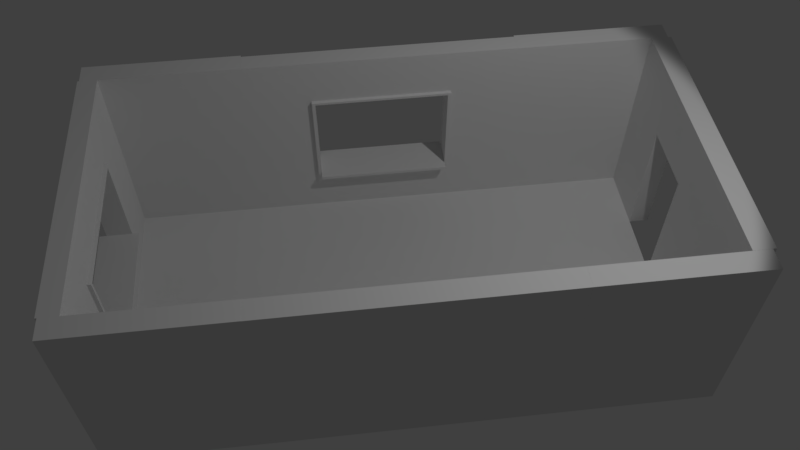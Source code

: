 # Source: House_Test.blend  (saved by Blender 2.78.0; exported with 4.5.12 LTS)
import bpy
from mathutils import Matrix  # noqa: F401  (used for matrix-valued properties, if any)

bpy.ops.wm.read_factory_settings(use_empty=True)
scene = bpy.context.scene
scene.name = 'Scene'

# ---- collections
col_collection_1 = bpy.data.collections.new('Collection 1'); scene.collection.children.link(col_collection_1)

# ---- world
world_world = bpy.data.worlds.new('World'); scene.world = world_world
world_world.color = (0.05088, 0.05088, 0.05088)
world_world.use_sun_shadow = False
world_world.sun_shadow_jitter_overblur = 0.0
world_world.cycles.sampling_method = 'MANUAL'

# ---- cameras
cam_camera = bpy.data.cameras.new('Camera')
cam_camera.clip_end = 100.0
cam_camera.lens = 35.0
cam_camera.sensor_width = 32.0
cam_camera.sensor_height = 18.0
cam_camera.ortho_scale = 7.314
cam_camera.dof.focus_distance = 0.0

# ---- lights
light_lamp = bpy.data.lights.new('Lamp', 'SPOT')
light_lamp.transmission_factor = 0.0
light_lamp.cutoff_distance = 30.0
light_lamp.energy = 373.0
light_lamp.shadow_buffer_clip_start = 1.001
light_lamp.shadow_soft_size = 0.1
light_lamp.shadow_maximum_resolution = 0.006
light_lamp.use_absolute_resolution = True
light_lamp.spot_size = 1.309

# ---- meshes
me_cube_000 = bpy.data.meshes.new('Cube.000')
me_cube_000.from_pydata([(0.0, 0.0, 0.0), (0.0, 0.0, 2.0), (0.0, 2.0, 0.0), (0.0, 2.0, 2.0), (2.0, 0.0, 0.0), (2.0, 0.0, 2.0), (2.0, 2.0, 0.0), (2.0, 2.0, 2.0)], [], [(0, 1, 3, 2), (2, 3, 7, 6), (6, 7, 5, 4), (4, 5, 1, 0), (2, 6, 4, 0), (7, 3, 1, 5)])
me_cube_000.use_remesh_preserve_volume = False
me_cube_000.use_remesh_preserve_attributes = False
me_cube_000.use_mirror_vertex_groups = False
me_cube_000.update()
me_plane = bpy.data.meshes.new('Plane')
me_plane.from_pydata([(-1.0, -1.0, 0.0), (1.0, -1.0, 0.0), (-1.0, 1.0, 0.0), (1.0, 1.0, 0.0), (-1.0, 1.0, 0.25), (-1.0, -1.0, 0.25), (1.0, -1.0, 0.25), (1.0, 1.0, 0.25)], [], [(0, 2, 3, 1), (5, 6, 7, 4), (3, 2, 4, 7), (0, 1, 6, 5), (1, 3, 7, 6), (2, 0, 5, 4)])
me_plane.use_remesh_preserve_volume = False
me_plane.use_remesh_preserve_attributes = False
me_plane.use_mirror_vertex_groups = False
me_plane.update()
me_vert_000 = bpy.data.meshes.new('Vert.000')
me_vert_000.from_pydata([(0.0, 0.0, 0.0), (3.0, 0.0, 0.0), (3.0, 4.0, 0.0), (0.0, 4.0, 0.0), (1.5, 0.0, 0.0), (3.0, 2.0, 0.0), (1.5, 4.0, 0.0), (0.0, 2.0, 0.0), (2.25, 0.0, 0.25), (2.25, 0.0, 0.0), (3.0, 3.0, 0.0), (0.75, 4.0, 0.0), (0.0, 1.0, 0.0), (0.75, 0.0, 0.0), (3.0, 1.0, 0.0), (2.25, 4.0, 0.0), (0.0, 3.0, 0.0), (2.25, 2.0, 0.0), (0.75, 3.0, -0.15), (1.5, 1.0, 0.0), (1.5, 3.0, 0.0), (0.75, 3.0, 0.0), (0.75, 1.0, 0.0), (2.25, 1.0, 0.0), (2.25, 3.0, 0.0), (3.0, 0.0, 0.25), (3.0, 3.0, 0.25), (3.0, 4.0, 0.25), (0.75, 4.0, 0.25), (0.0, 4.0, 0.25), (0.0, 1.0, 0.25), (0.0, 0.0, 0.25), (0.75, 0.0, 0.25), (1.5, 0.0, 0.25), (3.0, 1.0, 0.25), (3.0, 2.0, 0.25), (2.25, 4.0, 0.25), (1.5, 4.0, 0.25), (0.0, 3.0, 0.25), (0.0, 2.0, 0.25), (2.25, 2.0, 0.25), (1.5, 1.0, 0.25), (0.75, 2.0, 0.25), (1.5, 3.0, 0.25), (0.75, 3.0, 0.25), (0.75, 1.0, 0.25), (2.25, 1.0, 0.25), (2.25, 3.0, 0.25), (3.0, 3.05, 0.0), (0.0, 3.05, 0.0), (3.0, 3.05, 0.25), (1.5, 3.05, 0.0), (0.75, 3.05, 0.0), (2.25, 3.05, 0.0), (0.0, 3.05, 0.25), (1.5, 3.05, 0.25), (0.75, 3.05, 0.25), (2.25, 3.05, 0.25), (2.287, 0.0, 0.0), (2.287, 2.0, 0.0), (2.287, 4.0, 0.0), (2.287, 0.0, 0.25), (2.287, 1.0, 0.0), (2.287, 3.0, 0.0), (2.287, 2.0, 0.25), (2.287, 4.0, 0.25), (2.287, 1.0, 0.25), (2.287, 3.0, 0.25), (2.287, 3.05, 0.25), (2.287, 3.05, 0.0), (0.0, 0.95, 0.0), (0.0, 0.95, 0.25), (1.5, 0.95, 0.0), (3.0, 0.95, 0.0), (0.75, 0.95, 0.0), (2.25, 0.95, 0.0), (1.5, 0.95, 0.25), (3.0, 0.95, 0.25), (0.75, 0.95, 0.25), (2.25, 0.95, 0.25), (2.287, 0.95, 0.25), (2.287, 0.95, 0.0), (0.7125, 4.0, 0.0), (0.7125, 4.0, 0.25), (0.7125, 0.0, 0.0), (0.7125, 2.0, 0.0), (0.7125, 3.0, 0.0), (0.7125, 1.0, 0.0), (0.7125, 0.0, 0.25), (0.7125, 2.0, 0.25), (0.7125, 3.0, 0.25), (0.7125, 1.0, 0.25), (0.7125, 3.05, 0.25), (0.7125, 3.05, 0.0), (0.7125, 0.95, 0.25), (0.7125, 0.95, 0.0), (0.8, 3.0, 0.0), (0.8, 2.0, 0.0), (0.8, 1.0, 0.0), (0.8, 3.0, 0.25), (0.8, 2.0, 0.25), (0.8, 1.0, 0.25), (0.7125, 2.0, 0.0), (0.75, 2.0, 0.0), (0.7125, 3.0, 0.0), (0.75, 3.0, 0.0), (0.7125, 1.0, 0.0), (0.75, 1.0, 0.0), (0.8, 3.0, -0.025), (0.8, 1.0, -0.025), (0.75, 2.0, -0.15), (0.75, 1.0, -0.15), (0.8, 3.0, -0.15), (0.8, 2.0, -0.15), (0.8, 1.0, -0.15), (0.7125, 2.0, 0.25), (0.75, 2.0, 0.25), (0.7125, 3.0, 0.25), (0.75, 3.0, 0.25), (0.7125, 1.0, 0.25), (0.75, 1.0, 0.25), (0.75, 3.0, 0.4), (0.75, 2.0, 0.4), (0.75, 1.0, 0.4), (0.8, 1.0, 0.4), (0.8, 3.0, 0.4), (0.8, 2.0, 0.4), (0.7125, 2.0, -0.1), (0.75, 2.0, -0.1), (0.7125, 3.0, -0.1), (0.75, 3.0, -0.1), (0.7125, 1.0, -0.1), (0.75, 1.0, -0.1), (0.7125, 2.0, 0.35), (0.75, 2.0, 0.35), (0.7125, 3.0, 0.35), (0.75, 3.0, 0.35), (0.7125, 1.0, 0.35), (0.75, 1.0, 0.35), (1.5, 3.05, -0.05), (1.5, 3.0, -0.05), (0.75, 3.0, -0.05), (0.75, 3.05, -0.05), (0.75, 1.0, -0.05), (1.5, 1.0, -0.05), (2.25, 1.0, -0.05), (2.25, 2.0, -0.05), (2.25, 3.0, -0.05), (2.25, 3.05, -0.05), (2.287, 2.0, -0.05), (2.287, 1.0, -0.05), (2.287, 3.0, -0.05), (2.287, 3.05, -0.05), (1.5, 0.95, -0.05), (0.75, 0.95, -0.05), (2.25, 0.95, -0.05), (2.287, 0.95, -0.05), (1.5, 3.05, 0.3), (1.5, 3.0, 0.3), (0.75, 3.0, 0.3), (0.75, 3.05, 0.3), (0.75, 1.0, 0.3), (1.5, 1.0, 0.3), (2.25, 1.0, 0.3), (2.25, 2.0, 0.3), (2.25, 3.0, 0.3), (2.25, 3.05, 0.3), (2.287, 3.05, 0.3), (2.287, 2.0, 0.3), (2.287, 1.0, 0.3), (2.287, 3.0, 0.3), (2.287, 0.95, 0.3), (1.5, 0.95, 0.3), (0.75, 0.95, 0.3), (2.25, 0.95, 0.3)], [], [(69, 60, 2, 48), (62, 59, 5, 14), (90, 89, 115, 117), (52, 11, 6, 51), (56, 55, 37, 28), (22, 87, 106, 107), (93, 82, 11, 52), (23, 17, 146, 145), (95, 87, 22, 74), (87, 85, 102, 106), (81, 62, 14, 73), (59, 62, 150, 149), (66, 34, 35, 64), (59, 63, 10, 5), (68, 50, 27, 65), (51, 6, 15, 53), (92, 56, 28, 83), (79, 80, 171, 174), (94, 78, 45, 91), (89, 91, 119, 115), (80, 77, 34, 66), (57, 55, 157, 166), (64, 35, 26, 67), (55, 57, 36, 37), (60, 65, 27, 2), (19, 41, 46, 23), (21, 96, 108, 105), (4, 33, 32, 13), (49, 54, 29, 3), (9, 8, 33, 4), (5, 35, 34, 14), (23, 46, 40, 17), (10, 26, 35, 5), (22, 45, 41, 19), (6, 37, 36, 15), (11, 28, 37, 6), (7, 39, 38, 16), (24, 47, 43, 20), (58, 61, 8, 9), (12, 30, 39, 7), (17, 40, 47, 24), (48, 50, 26, 10), (84, 88, 31, 0), (101, 124, 123, 45), (20, 43, 44, 21), (82, 83, 28, 11), (73, 77, 25, 1), (70, 71, 30, 12), (2, 27, 50, 48), (16, 38, 54, 49), (44, 43, 158, 159), (90, 44, 56, 92), (75, 72, 153, 155), (67, 26, 50, 68), (86, 93, 52, 21), (78, 76, 172, 173), (81, 75, 155, 156), (63, 69, 48, 10), (19, 23, 145, 144), (47, 40, 164, 165), (1, 25, 61, 58), (15, 36, 65, 60), (67, 68, 167, 170), (66, 64, 168, 169), (57, 68, 65, 36), (74, 22, 143, 154), (43, 47, 165, 158), (52, 51, 139, 142), (62, 81, 156, 150), (53, 15, 60, 69), (9, 75, 81, 58), (8, 61, 80, 79), (0, 31, 71, 70), (14, 34, 77, 73), (33, 8, 79, 76), (61, 25, 77, 80), (88, 32, 78, 94), (32, 33, 76, 78), (4, 72, 75, 9), (58, 81, 73, 1), (84, 95, 74, 13), (13, 74, 72, 4), (0, 70, 95, 84), (31, 88, 94, 71), (16, 49, 93, 86), (38, 90, 92, 54), (3, 29, 83, 82), (13, 32, 88, 84), (30, 91, 89, 39), (71, 94, 91, 30), (54, 92, 83, 29), (12, 7, 85, 87), (70, 12, 87, 95), (49, 3, 82, 93), (7, 16, 86, 85), (39, 89, 90, 38), (96, 99, 100, 97), (97, 100, 101, 98), (21, 44, 99, 96), (44, 121, 125, 99), (45, 22, 98, 101), (107, 106, 131, 132), (106, 102, 127, 131), (109, 107, 111, 114), (103, 105, 18, 110), (98, 22, 107, 109), (109, 114, 113, 97, 98), (86, 21, 105, 104), (85, 86, 104, 102), (110, 18, 112, 113), (111, 110, 113, 114), (105, 108, 112, 18), (107, 103, 110, 111), (100, 126, 124, 101), (42, 44, 118, 116), (97, 113, 112, 108, 96), (45, 123, 122, 42), (100, 99, 125, 126), (119, 120, 138, 137), (115, 119, 137, 133), (122, 123, 124, 126), (121, 122, 126, 125), (45, 42, 116, 120), (44, 90, 117, 118), (91, 45, 120, 119), (42, 122, 121, 44), (127, 129, 130, 128), (131, 127, 128, 132), (104, 105, 130, 129), (102, 104, 129, 127), (103, 107, 132, 128), (105, 103, 128, 130), (133, 134, 136, 135), (137, 138, 134, 133), (118, 117, 135, 136), (117, 115, 133, 135), (120, 116, 134, 138), (116, 118, 136, 134), (154, 143, 144, 153), (153, 144, 145, 155), (140, 139, 148, 147), (141, 142, 139, 140), (147, 148, 152, 151), (146, 147, 151, 149), (155, 145, 150, 156), (145, 146, 149, 150), (21, 52, 142, 141), (51, 53, 148, 139), (22, 19, 144, 143), (24, 20, 140, 147), (72, 74, 154, 153), (17, 24, 147, 146), (53, 69, 152, 148), (63, 59, 149, 151), (69, 63, 151, 152), (20, 21, 141, 140), (173, 172, 162, 161), (172, 174, 163, 162), (158, 165, 166, 157), (159, 158, 157, 160), (165, 170, 167, 166), (164, 168, 170, 165), (174, 171, 169, 163), (163, 169, 168, 164), (46, 41, 162, 163), (64, 67, 170, 168), (56, 44, 159, 160), (80, 66, 169, 171), (45, 78, 173, 161), (68, 57, 166, 167), (40, 46, 163, 164), (76, 79, 174, 172), (41, 45, 161, 162), (55, 56, 160, 157)])
me_vert_000.use_remesh_preserve_volume = False
me_vert_000.use_remesh_preserve_attributes = False
me_vert_000.use_mirror_vertex_groups = False
me_vert_000.update()
me_vert_005 = bpy.data.meshes.new('Vert.005')
me_vert_005.from_pydata([(0.0, 0.0, 0.0), (0.0, 1.0, 0.0), (2.0, 1.0, 0.0), (2.0, 2.0, 0.0), (0.0, 2.0, 0.0), (0.0, 4.0, 0.0), (3.0, 4.0, 0.0), (3.0, 0.0, 0.0), (0.0, 0.0, 0.25), (0.0, 1.0, 0.25), (2.0, 1.0, 0.25), (2.0, 2.0, 0.25), (0.0, 2.0, 0.25), (0.0, 4.0, 0.25), (3.0, 4.0, 0.25), (3.0, 0.0, 0.25)], [], [(0, 1, 2, 3, 4, 5, 6, 7), (8, 15, 14, 13, 12, 11, 10, 9), (1, 0, 8, 9), (0, 7, 15, 8), (6, 5, 13, 14), (4, 3, 11, 12), (2, 1, 9, 10), (7, 6, 14, 15), (5, 4, 12, 13), (3, 2, 10, 11)])
me_vert_005.use_remesh_preserve_volume = False
me_vert_005.use_remesh_preserve_attributes = False
me_vert_005.use_mirror_vertex_groups = False
me_vert_005.update()
me_vert_001 = bpy.data.meshes.new('Vert.001')
me_vert_001.from_pydata([(0.0, 0.0, 0.0), (3.0, 0.0, 0.0), (3.0, 4.0, 0.0), (0.0, 4.0, 0.0), (1.5, 0.0, 0.0), (3.0, 2.0, 0.0), (1.5, 4.0, 0.0), (0.0, 2.0, 0.0), (1.5, 2.0, 0.0), (2.25, 0.0, 0.0), (3.0, 3.0, 0.0), (0.75, 4.0, 0.0), (0.75, 0.0, 0.0), (0.0, 1.0, 0.0), (3.0, 1.0, 0.0), (2.25, 4.0, 0.0), (0.0, 3.0, 0.0), (2.25, 2.0, 0.0), (0.75, 2.0, 0.0), (1.5, 1.0, 0.0), (1.5, 3.0, 0.0), (0.75, 3.0, 0.0), (0.75, 1.0, 0.0), (2.25, 1.0, 0.0), (2.25, 3.0, 0.0), (2.25, 0.0, 0.25), (3.0, 0.0, 0.25), (3.0, 3.0, 0.25), (3.0, 4.0, 0.25), (0.75, 4.0, 0.25), (0.0, 4.0, 0.25), (0.75, 0.0, 0.25), (1.5, 0.0, 0.25), (0.0, 1.0, 0.25), (0.0, 0.0, 0.25), (3.0, 1.0, 0.25), (3.0, 2.0, 0.25), (2.25, 4.0, 0.25), (1.5, 4.0, 0.25), (0.0, 3.0, 0.25), (0.0, 2.0, 0.25), (2.25, 2.0, 0.25), (0.75, 2.0, 0.25), (1.5, 2.0, 0.25), (1.5, 1.0, 0.25), (1.5, 3.0, 0.25), (0.75, 3.0, 0.25), (0.75, 1.0, 0.25), (2.25, 1.0, 0.25), (2.25, 3.0, 0.25)], [], [(24, 15, 2, 10), (23, 17, 5, 14), (22, 18, 8, 19), (21, 11, 6, 20), (18, 21, 20, 8), (7, 16, 21, 18), (16, 3, 11, 21), (12, 22, 19, 4), (0, 13, 22, 12), (13, 7, 18, 22), (9, 23, 14, 1), (4, 19, 23, 9), (19, 8, 17, 23), (17, 24, 10, 5), (8, 20, 24, 17), (20, 6, 15, 24), (49, 27, 28, 37), (48, 35, 36, 41), (47, 44, 43, 42), (46, 45, 38, 29), (42, 43, 45, 46), (40, 42, 46, 39), (39, 46, 29, 30), (31, 32, 44, 47), (34, 31, 47, 33), (33, 47, 42, 40), (25, 26, 35, 48), (32, 25, 48, 44), (44, 48, 41, 43), (41, 36, 27, 49), (43, 41, 49, 45), (45, 49, 37, 38), (4, 32, 31, 12), (15, 37, 28, 2), (0, 34, 33, 13), (16, 39, 30, 3), (9, 25, 32, 4), (5, 36, 35, 14), (10, 27, 36, 5), (6, 38, 37, 15), (11, 29, 38, 6), (7, 40, 39, 16), (1, 26, 25, 9), (12, 31, 34, 0), (2, 28, 27, 10), (13, 33, 40, 7), (3, 30, 29, 11), (14, 35, 26, 1)])
me_vert_001.use_remesh_preserve_volume = False
me_vert_001.use_remesh_preserve_attributes = False
me_vert_001.use_mirror_vertex_groups = False
me_vert_001.update()

# ---- objects
ob_house_test = bpy.data.objects.new('House Test', None)
ob_corner_piece_003 = bpy.data.objects.new('Corner Piece.003', me_cube_000)
ob_corner_piece_002 = bpy.data.objects.new('Corner Piece.002', me_cube_000)
ob_corner_piece_001 = bpy.data.objects.new('Corner Piece.001', me_cube_000)
ob_sm_square_2x2x0_006 = bpy.data.objects.new('SM_Square_2x2x0.006', me_plane)
ob_sm_square_2x2x0_005 = bpy.data.objects.new('SM_Square_2x2x0.005', me_plane)
ob_sm_square_2x2x0_004 = bpy.data.objects.new('SM_Square_2x2x0.004', me_plane)
ob_sm_square_2x2x0_003 = bpy.data.objects.new('SM_Square_2x2x0.003', me_plane)
ob_sm_square_2x2x0_002 = bpy.data.objects.new('SM_Square_2x2x0.002', me_plane)
ob_sm_square_2x2x0_001 = bpy.data.objects.new('SM_Square_2x2x0.001', me_plane)
ob_sm_square_2x2x0_000 = bpy.data.objects.new('SM_Square_2x2x0.000', me_plane)
ob_sm_wall_window_detail_4x3x0_000 = bpy.data.objects.new('SM_Wall_Window_Detail_4x3x0.000', me_vert_000)
ob_corner_piece_thin = bpy.data.objects.new('Corner Piece Thin', me_cube_000)
ob_corner_piece = bpy.data.objects.new('Corner Piece', me_cube_000)
ob_sm_square_2x2x0_25 = bpy.data.objects.new('SM_Square_2x2x0.25', me_plane)
ob_sm_wall_door_4x3x0_25 = bpy.data.objects.new('SM_Wall_Door_4x3x0.25', me_vert_005)
ob_sm_wall_window_detail_4x3x0_25 = bpy.data.objects.new('SM_Wall_Window_Detail_4x3x0.25', me_vert_000)
ob_blank_wall_3x4x0_25 = bpy.data.objects.new('Blank Wall 3x4x0.25', me_vert_001)
ob_lamp = bpy.data.objects.new('Lamp', light_lamp)
ob_camera = bpy.data.objects.new('Camera', cam_camera)

# ---- transforms, parenting, visibility, modifiers, constraints
ob_house_test.location = (0.0, 0.0, 0.0)
ob_house_test.empty_image_offset = (0.0, 0.0)
ob_house_test.lineart.crease_threshold = 0.0
ob_corner_piece_003.parent = ob_house_test
ob_corner_piece_003.location = (-0.25, 0.0, 0.0)
ob_corner_piece_003.rotation_euler = (0.0, -0.0, 4.712)
ob_corner_piece_003.scale = (0.15, 1.125, 1.5)
ob_corner_piece_003.lineart.crease_threshold = 0.0
ob_corner_piece_002.parent = ob_house_test
ob_corner_piece_002.location = (6.0, 0.0, 0.0)
ob_corner_piece_002.rotation_euler = (0.0, -0.0, 4.712)
ob_corner_piece_002.scale = (0.15, 1.125, 1.5)
ob_corner_piece_002.lineart.crease_threshold = 0.0
ob_corner_piece_001.parent = ob_house_test
ob_corner_piece_001.location = (8.25, 4.0, 0.0)
ob_corner_piece_001.rotation_euler = (0.0, 0.0, 1.571)
ob_corner_piece_001.scale = (0.15, 1.125, 1.5)
ob_corner_piece_001.lineart.crease_threshold = 0.0
ob_sm_square_2x2x0_006.parent = ob_house_test
ob_sm_square_2x2x0_006.location = (7.0, 1.0, -0.3)
ob_sm_square_2x2x0_006.scale = (1.0, 1.0, 1.2)
ob_sm_square_2x2x0_006.lineart.crease_threshold = 0.0
ob_sm_square_2x2x0_005.parent = ob_house_test
ob_sm_square_2x2x0_005.location = (7.0, 3.0, -0.3)
ob_sm_square_2x2x0_005.scale = (1.0, 1.0, 1.2)
ob_sm_square_2x2x0_005.lineart.crease_threshold = 0.0
ob_sm_square_2x2x0_004.parent = ob_house_test
ob_sm_square_2x2x0_004.location = (5.0, 3.0, -0.3)
ob_sm_square_2x2x0_004.scale = (1.0, 1.0, 1.2)
ob_sm_square_2x2x0_004.lineart.crease_threshold = 0.0
ob_sm_square_2x2x0_003.parent = ob_house_test
ob_sm_square_2x2x0_003.location = (5.0, 1.0, -0.3)
ob_sm_square_2x2x0_003.scale = (1.0, 1.0, 1.2)
ob_sm_square_2x2x0_003.lineart.crease_threshold = 0.0
ob_sm_square_2x2x0_002.parent = ob_house_test
ob_sm_square_2x2x0_002.location = (3.0, 1.0, -0.3)
ob_sm_square_2x2x0_002.scale = (1.0, 1.0, 1.2)
ob_sm_square_2x2x0_002.lineart.crease_threshold = 0.0
ob_sm_square_2x2x0_001.parent = ob_house_test
ob_sm_square_2x2x0_001.location = (3.0, 3.0, -0.3)
ob_sm_square_2x2x0_001.scale = (1.0, 1.0, 1.2)
ob_sm_square_2x2x0_001.lineart.crease_threshold = 0.0
ob_sm_square_2x2x0_000.parent = ob_house_test
ob_sm_square_2x2x0_000.location = (1.0, 3.0, -0.3)
ob_sm_square_2x2x0_000.scale = (1.0, 1.0, 1.2)
ob_sm_square_2x2x0_000.lineart.crease_threshold = 0.0
ob_sm_wall_window_detail_4x3x0_000.parent = ob_house_test
ob_sm_wall_window_detail_4x3x0_000.location = (2.0, 4.0, 0.0)
ob_sm_wall_window_detail_4x3x0_000.rotation_euler = (-1.571, -1.571, 0.0)
ob_sm_wall_window_detail_4x3x0_000.scale = (1.0, 1.0, 1.091)
ob_sm_wall_window_detail_4x3x0_000.lineart.crease_threshold = 0.0
ob_corner_piece_thin.parent = ob_house_test
ob_corner_piece_thin.location = (-4.0, -5.0, 0.0)
ob_corner_piece_thin.scale = (0.15, 0.15, 1.5)
ob_corner_piece_thin.lineart.crease_threshold = 0.0
ob_corner_piece.parent = ob_house_test
ob_corner_piece.location = (2.0, 4.0, 0.0)
ob_corner_piece.rotation_euler = (0.0, 0.0, 1.571)
ob_corner_piece.scale = (0.15, 1.125, 1.5)
ob_corner_piece.lineart.crease_threshold = 0.0
ob_sm_square_2x2x0_25.parent = ob_house_test
ob_sm_square_2x2x0_25.location = (1.0, 1.0, -0.3)
ob_sm_square_2x2x0_25.scale = (1.0, 1.0, 1.2)
ob_sm_square_2x2x0_25.lineart.crease_threshold = 0.0
ob_sm_wall_door_4x3x0_25.parent = ob_house_test
ob_sm_wall_door_4x3x0_25.location = (8.0, 4.0, -1.355e-20)
ob_sm_wall_door_4x3x0_25.rotation_euler = (3.142, -1.571, 0.0)
ob_sm_wall_door_4x3x0_25.scale = (1.0, 1.0, 1.2)
ob_sm_wall_door_4x3x0_25.lineart.crease_threshold = 0.0
ob_sm_wall_window_detail_4x3x0_25.parent = ob_house_test
ob_sm_wall_window_detail_4x3x0_25.location = (0.0, 0.0, 0.0)
ob_sm_wall_window_detail_4x3x0_25.rotation_euler = (-0.0, -1.571, 0.0)
ob_sm_wall_window_detail_4x3x0_25.scale = (1.0, 1.0, 1.091)
ob_sm_wall_window_detail_4x3x0_25.lineart.crease_threshold = 0.0
ob_blank_wall_3x4x0_25.parent = ob_house_test
ob_blank_wall_3x4x0_25.location = (6.0, 0.0, 2.842e-14)
ob_blank_wall_3x4x0_25.rotation_euler = (-4.712, -1.571, 0.0)
ob_blank_wall_3x4x0_25.scale = (1.0, 1.0, 1.2)
ob_blank_wall_3x4x0_25.lineart.crease_threshold = 0.0
ob_lamp.location = (7.232, 0.3985, 8.678)
ob_lamp.rotation_euler = (0.3768, 0.2536, 0.6083)
ob_lamp.lock_rotations_4d = False
ob_lamp.empty_display_type = 'ARROWS'
ob_lamp.color = (0.0, 0.0, 0.0, 0.0)
ob_lamp.lineart.crease_threshold = 0.0
ob_camera.location = (3.128, -5.862, 11.11)
ob_camera.rotation_euler = (0.6964, -1.372e-05, -0.116)
ob_camera.lock_rotations_4d = False
ob_camera.empty_display_type = 'ARROWS'
ob_camera.color = (0.0, 0.0, 0.0, 0.0)
ob_camera.display_type = 'WIRE'
ob_camera.lineart.crease_threshold = 0.0

# ---- collection membership
col_collection_1.objects.link(ob_house_test)
col_collection_1.objects.link(ob_corner_piece_003)
col_collection_1.objects.link(ob_corner_piece_002)
col_collection_1.objects.link(ob_corner_piece_001)
col_collection_1.objects.link(ob_sm_square_2x2x0_006)
col_collection_1.objects.link(ob_sm_square_2x2x0_005)
col_collection_1.objects.link(ob_sm_square_2x2x0_004)
col_collection_1.objects.link(ob_sm_square_2x2x0_003)
col_collection_1.objects.link(ob_sm_square_2x2x0_002)
col_collection_1.objects.link(ob_sm_square_2x2x0_001)
col_collection_1.objects.link(ob_sm_square_2x2x0_000)
col_collection_1.objects.link(ob_sm_wall_window_detail_4x3x0_000)
col_collection_1.objects.link(ob_corner_piece_thin)
col_collection_1.objects.link(ob_corner_piece)
col_collection_1.objects.link(ob_sm_square_2x2x0_25)
col_collection_1.objects.link(ob_sm_wall_door_4x3x0_25)
col_collection_1.objects.link(ob_sm_wall_window_detail_4x3x0_25)
col_collection_1.objects.link(ob_blank_wall_3x4x0_25)
col_collection_1.objects.link(ob_lamp)
col_collection_1.objects.link(ob_camera)

# ---- scene / render settings (as saved in the file)
scene.camera = ob_camera
scene.frame_start = 1; scene.frame_end = 250; scene.frame_set(1)
scene.render.engine = 'CYCLES'
scene.render.resolution_percentage = 50
scene.render.dither_intensity = 0.0
scene.cycles.use_denoising = False
scene.cycles.samples = 128
scene.cycles.sampling_pattern = 'TABULATED_SOBOL'
scene.cycles.light_sampling_threshold = 0.0
scene.cycles.use_adaptive_sampling = False
scene.cycles.use_light_tree = False
scene.cycles.blur_glossy = 0.0
scene.cycles.sample_clamp_indirect = 0.0
scene.view_settings.view_transform = 'Standard'
bpy.context.view_layer.update()
